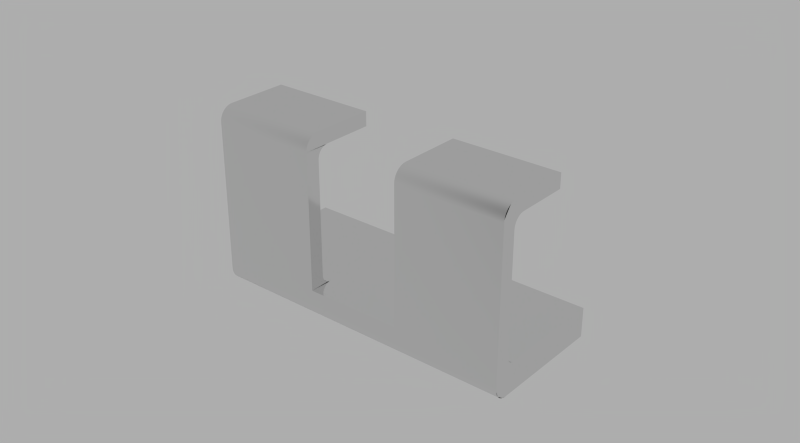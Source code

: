 # Source: Vero_Robe_Hook_77736.blend  (saved by Blender 2.76.0; exported with 4.5.12 LTS)
import bpy
from mathutils import Matrix  # noqa: F401  (used for matrix-valued properties, if any)

bpy.ops.wm.read_factory_settings(use_empty=True)
scene = bpy.context.scene
scene.name = 'Scene'

# ---- collections
col_collection_1 = bpy.data.collections.new('Collection 1'); scene.collection.children.link(col_collection_1)

# ---- materials (node trees are filled in below, after node groups)
mat_polished_chrome = bpy.data.materials.new('Polished Chrome')
mat_polished_chrome.alpha_threshold = 0.0
mat_polished_chrome.diffuse_color = (0.4575, 0.4575, 0.4575, 1.0)
mat_polished_chrome.roughness = 0.5
mat_polished_chrome.specular_intensity = 0.8
mat_polished_chrome.line_color = (0.0, 0.0, 0.0, 1.0)

# ---- material node trees
mat_polished_chrome.use_nodes = True; mat_polished_chrome.node_tree.nodes.clear()
_N = mat_polished_chrome.node_tree.nodes; _L = mat_polished_chrome.node_tree.links
n0 = _N.new('NodeFrame'); n0.name = 'Blender Internal'; n0.location = (-19, 987)
n0.label = 'Blender Internal'
n0.width = 433
n1 = _N.new('NodeFrame'); n1.name = 'Cycles'; n1.location = (-24, 485)
n1.label = 'Cycles'
n1.width = 762
n2 = _N.new('NodeUndefined'); n2.name = 'Output'; n2.location = (263, -88)
n3 = _N.new('NodeUndefined'); n3.name = 'Material'; n3.location = (30, -30)
n3.inputs[0].default_value = (0.4575, 0.4575, 0.4575, 1.0)
n3.inputs[1].default_value = (1.0, 1.0, 1.0, 1.0)
n3.inputs[2].default_value = 0.8
n3.inputs[3].default_value = (0.0, 0.0, 0.0)
n4 = _N.new('ShaderNodeOutputMaterial'); n4.name = 'Material Output'; n4.location = (612, -164)
n4.width = 120
n5 = _N.new('ShaderNodeMixShader'); n5.name = 'Mix Shader'; n5.location = (313, -196)
n5.width = 150
n6 = _N.new('ShaderNodeBsdfAnisotropic'); n6.name = 'Glossy BSDF'; n6.location = (30, -298)
n6.distribution = 'GGX'
n6.inputs[1].default_value = 0.1
n7 = _N.new('ShaderNodeBsdfDiffuse'); n7.name = 'Diffuse BSDF'; n7.location = (31, -162)
n7.inputs[0].default_value = (0.06169, 0.06169, 0.06169, 1.0)
n8 = _N.new('ShaderNodeLayerWeight'); n8.name = 'Layer Weight'; n8.location = (33, -30)
n8.width = 150
n8.inputs[0].default_value = 0.95
n2.parent = n0
n3.parent = n0
n4.parent = n1
n5.parent = n1
n6.parent = n1
n7.parent = n1
n8.parent = n1
_L.new(n7.outputs[0], n5.inputs[1])
_L.new(n5.outputs[0], n4.inputs[0])
_L.new(n6.outputs[0], n5.inputs[2])
_L.new(n8.outputs[1], n5.inputs[0])
_L.new(n3.outputs[0], n2.inputs[0])
_L.new(n3.outputs[1], n2.inputs[1])
n4.is_active_output = True

# ---- world
world_world = bpy.data.worlds.new('World'); scene.world = world_world
world_world.use_nodes = True; world_world.node_tree.nodes.clear()
_N = world_world.node_tree.nodes; _L = world_world.node_tree.links
n0 = _N.new('ShaderNodeOutputWorld'); n0.name = 'World Output'; n0.location = (300, 300)
n1 = _N.new('ShaderNodeBackground'); n1.name = 'Background'; n1.location = (10, 300)
n1.inputs[0].default_value = (0.42, 0.42, 0.42, 1.0)
_L.new(n1.outputs[0], n0.inputs[0])
n0.is_active_output = True
world_world.color = (0.05088, 0.05088, 0.05088)
world_world.use_sun_shadow = False
world_world.sun_shadow_jitter_overblur = 0.0
world_world.cycles.sampling_method = 'NONE'
world_world.cycles.sample_map_resolution = 256

# ---- meshes
me_mesh = bpy.data.meshes.new('mesh')
me_mesh.from_pydata([(0.01588, 0.003658, 0.05405), (0.01588, -0.01293, 0.05405), (0.01588, -0.01352, 0.054), (0.01588, -0.01411, 0.05386), (0.01588, -0.01466, 0.05364), (0.01588, -0.01517, 0.05332), (0.01588, -0.01562, 0.05294), (0.01588, -0.01601, 0.05248), (0.01588, -0.01632, 0.05197), (0.01588, -0.01655, 0.05142), (0.01588, -0.01669, 0.05084), (0.01588, -0.01674, 0.05024), (0.01588, -0.01674, 0.01272), (0.01588, -0.0167, 0.01224), (0.01588, -0.01659, 0.01177), (0.01588, -0.0164, 0.01133), (0.01588, -0.01615, 0.01092), (0.01588, -0.01584, 0.01055), (0.01588, -0.01548, 0.01024), (0.01588, -0.01507, 0.009986), (0.01588, -0.01462, 0.009802), (0.01588, -0.02144, 0.009652), (0.01588, -0.02144, 0.05405), (0.01588, -0.02121, 0.0555), (0.01588, -0.02054, 0.05681), (0.01588, -0.01887, 0.05824), (0.01588, -0.01747, 0.05869), (0.01588, -0.01674, 0.05875), (0.01588, 0.003658, 0.05875), (-0.01588, 0.003658, 0.05875), (-0.01588, -0.01674, 0.05875), (-0.01588, -0.01747, 0.05869), (-0.01588, -0.01819, 0.05852), (-0.01588, -0.01887, 0.05824), (-0.01588, -0.0195, 0.05785), (-0.01588, -0.02006, 0.05737), (-0.01588, -0.02054, 0.05681), (-0.01588, -0.02093, 0.05618), (-0.01588, -0.02121, 0.0555), (-0.01588, -0.02138, 0.05479), (-0.01588, -0.02144, 0.05405), (-0.01588, -0.01352, 0.054), (-0.01588, -0.01293, 0.05405), (-0.01588, 0.003658, 0.05405), (-0.01588, -0.01462, 0.009802), (-0.01588, -0.01507, 0.009986), (-0.01588, -0.01548, 0.01024), (-0.01588, -0.01584, 0.01055), (-0.01588, -0.01615, 0.01092), (-0.01588, -0.0164, 0.01133), (-0.01588, -0.01659, 0.01177), (-0.01588, -0.0167, 0.01224), (-0.01588, -0.01674, 0.01272), (-0.01588, -0.01674, 0.05024), (-0.01588, -0.01669, 0.05084), (-0.01588, -0.01655, 0.05142), (-0.01588, -0.01632, 0.05197), (-0.01588, -0.01601, 0.05248), (-0.01588, -0.01562, 0.05294), (-0.01588, -0.01517, 0.05332), (-0.01588, -0.01466, 0.05364), (-0.01588, -0.01411, 0.05386), (-0.01588, -0.02144, 0.009652), (-0.0508, 0.003658, 0.05405), (-0.0508, 0.003658, 0.05875), (0.0508, 0.003658, 0.05875), (0.0508, 0.003658, 0.05405), (-0.0508, -0.01293, 0.05405), (0.0508, -0.01293, 0.05405), (-0.0508, -0.01674, 0.05024), (-0.0508, -0.01669, 0.05084), (-0.0508, -0.01655, 0.05142), (-0.0508, -0.01632, 0.05197), (-0.0508, -0.01601, 0.05248), (-0.0508, -0.01562, 0.05294), (-0.0508, -0.01517, 0.05332), (-0.0508, -0.01466, 0.05364), (-0.0508, -0.01411, 0.05386), (-0.0508, -0.01352, 0.054), (0.0508, -0.01352, 0.054), (0.0508, -0.01411, 0.05386), (0.0508, -0.01466, 0.05364), (0.0508, -0.01517, 0.05332), (0.0508, -0.01562, 0.05294), (0.0508, -0.01601, 0.05248), (0.0508, -0.01632, 0.05197), (0.0508, -0.01655, 0.05142), (0.0508, -0.01669, 0.05084), (0.0508, -0.01674, 0.05024), (-0.0508, -0.01674, 0.01272), (0.0508, -0.01674, 0.01272), (-0.0508, -0.01367, 0.009652), (-0.0508, -0.01415, 0.00969), (-0.01588, -0.01415, 0.009689), (-0.01588, -0.01367, 0.009652), (-0.0508, -0.01462, 0.009802), (-0.0508, -0.01507, 0.009986), (-0.0508, -0.01548, 0.01024), (-0.0508, -0.01584, 0.01055), (-0.0508, -0.01615, 0.01092), (-0.0508, -0.0164, 0.01133), (-0.0508, -0.01659, 0.01177), (-0.0508, -0.0167, 0.01224), (0.0508, -0.0167, 0.01224), (0.0508, -0.01659, 0.01177), (0.0508, -0.0164, 0.01133), (0.0508, -0.01615, 0.01092), (0.0508, -0.01584, 0.01055), (0.0508, -0.01548, 0.01024), (0.0508, -0.01507, 0.009986), (0.0508, -0.01462, 0.009802), (0.0508, -0.01415, 0.00969), (0.01588, -0.01415, 0.009689), (0.01588, -0.01367, 0.009652), (0.0508, -0.01367, 0.009652), (0.0508, 0.02144, 0.009652), (-0.0508, 0.02144, 0.009652), (0.0508, 0.02144, -1.315e-14), (-0.0508, 0.02144, -1.21e-14), (0.0508, -0.01674, -1.308e-14), (-0.0508, -0.01674, -1.203e-14), (0.0508, -0.01819, 0.00023), (-0.0508, -0.01819, 0.00023), (-0.0508, -0.01747, 5.786e-05), (0.0508, -0.01747, 5.786e-05), (0.0508, -0.01887, 0.0005122), (-0.0508, -0.01887, 0.0005122), (0.0508, -0.02006, 0.001376), (-0.0508, -0.02006, 0.001376), (-0.0508, -0.0195, 0.0008974), (0.0508, -0.0195, 0.0008974), (0.0508, -0.02093, 0.002566), (-0.0508, -0.02093, 0.002566), (-0.0508, -0.02054, 0.001937), (0.0508, -0.02054, 0.001937), (0.0508, -0.02121, 0.003247), (-0.0508, -0.02121, 0.003247), (0.0508, -0.02144, 0.004699), (-0.0508, -0.02144, 0.004699), (-0.0508, -0.02138, 0.003964), (0.0508, -0.02138, 0.003964), (-0.0508, -0.02144, 0.05405), (0.0508, -0.02144, 0.05405), (-0.0508, -0.01819, 0.05852), (-0.0508, -0.01747, 0.05869), (-0.0508, -0.01674, 0.05875), (-0.0508, -0.01887, 0.05824), (-0.0508, -0.02006, 0.05737), (-0.0508, -0.0195, 0.05785), (-0.0508, -0.02093, 0.05618), (-0.0508, -0.02054, 0.05681), (-0.0508, -0.02121, 0.0555), (-0.0508, -0.02138, 0.05479), (0.0508, -0.02121, 0.0555), (0.01588, -0.02138, 0.05479), (0.0508, -0.02138, 0.05479), (0.0508, -0.02093, 0.05618), (0.01588, -0.02093, 0.05618), (0.0508, -0.02006, 0.05737), (0.01588, -0.02006, 0.05737), (0.0508, -0.02054, 0.05681), (0.0508, -0.01887, 0.05824), (0.01588, -0.0195, 0.05785), (0.0508, -0.0195, 0.05785), (0.0508, -0.01819, 0.05852), (0.01588, -0.01819, 0.05852), (0.0508, -0.01674, 0.05875), (0.0508, -0.01747, 0.05869)], [], [(11, 27, 28, 0, 1, 2, 3, 4, 5, 6, 7, 8, 9, 10), (23, 24, 25, 26, 27, 12, 13, 14, 15, 16, 17, 18, 19, 20, 21, 22), (41, 42, 43, 29, 30, 31, 32, 33, 34, 35, 36, 37, 38, 39, 40), (62, 44, 45, 46, 47, 48, 49, 50, 51, 52, 53, 54, 55, 56, 57, 58, 59, 60, 61, 40), (63, 64, 29, 43), (0, 28, 65, 66), (43, 42, 67, 63), (66, 68, 1, 0), (69, 70, 54, 53), (71, 55, 54, 70), (71, 72, 56, 55), (72, 73, 57, 56), (73, 74, 58, 57), (75, 59, 58, 74), (60, 59, 75, 76), (77, 61, 60, 76), (41, 61, 77, 78), (67, 42, 41, 78), (68, 79, 2, 1), (79, 80, 3, 2), (80, 81, 4, 3), (81, 82, 5, 4), (82, 83, 6, 5), (6, 83, 84, 7), (7, 84, 85, 8), (8, 85, 86, 9), (10, 9, 86, 87), (11, 10, 87, 88), (89, 69, 53, 52), (12, 11, 88, 90), (93, 94, 91, 92), (44, 93, 92, 95), (45, 44, 95, 96), (97, 46, 45, 96), (98, 47, 46, 97), (98, 99, 48, 47), (100, 49, 48, 99), (101, 50, 49, 100), (102, 51, 50, 101), (102, 89, 52, 51), (12, 90, 103, 13), (14, 13, 103, 104), (15, 14, 104, 105), (16, 15, 105, 106), (17, 16, 106, 107), (107, 108, 18, 17), (108, 109, 19, 18), (109, 110, 20, 19), (110, 111, 112, 20), (111, 114, 113, 112), (21, 113, 114, 115, 116, 91, 94, 62), (118, 116, 115, 117), (117, 119, 120, 118), (124, 121, 122, 123), (120, 119, 124, 123), (121, 125, 126, 122), (129, 130, 127, 128), (125, 130, 129, 126), (131, 132, 133, 134), (134, 133, 128, 127), (135, 136, 132, 131), (137, 138, 139, 140), (140, 139, 136, 135), (137, 142, 22, 21, 62, 40, 141, 138), (32, 31, 144, 143), (31, 30, 145, 144), (33, 32, 143, 146), (35, 34, 148, 147), (34, 33, 146, 148), (36, 150, 149, 37), (35, 147, 150, 36), (37, 149, 151, 38), (39, 152, 141, 40), (39, 38, 151, 152), (153, 23, 154, 155), (155, 154, 22, 142), (153, 156, 157, 23), (160, 158, 159, 24), (156, 160, 24, 157), (163, 161, 25, 162), (158, 163, 162, 159), (161, 164, 165, 25), (167, 166, 27, 26), (164, 167, 26, 165), (145, 30, 29, 64), (166, 65, 28, 27), (69, 145, 70), (152, 151, 149, 150, 147, 148, 146, 143, 144, 145, 120, 123, 122, 126, 129, 138, 141), (120, 89, 102, 101, 100, 99, 98, 97, 96, 95, 92, 91, 116, 118), (145, 64, 63, 67, 78, 77, 76, 75, 74, 73, 72, 71), (137, 140, 134, 121, 119, 166, 167, 164, 161, 155, 142), (90, 119, 117, 115, 114, 111, 110, 109, 108, 107, 106, 105, 104, 103), (166, 88, 87, 86, 85, 84, 83, 82, 81, 80, 79, 68, 66, 65)])
me_mesh.polygons.foreach_set('use_smooth', [True] * 93)
_k = set([(0, 1), (0, 28), (0, 66), (1, 2), (2, 3), (3, 4), (4, 5), (5, 6), (6, 7), (7, 8), (8, 9), (9, 10), (10, 11), (11, 12), (12, 13), (13, 14), (14, 15), (15, 16), (16, 17), (17, 18), (18, 19), (19, 20), (20, 112), (21, 22), (21, 62), (21, 113), (22, 154), (23, 154), (23, 157), (24, 157), (24, 159), (25, 162), (25, 165), (26, 27), (26, 165), (27, 28), (28, 65), (29, 30), (29, 43), (29, 64), (30, 31), (31, 32), (32, 33), (33, 34), (34, 35), (35, 36), (36, 37), (37, 38), (38, 39), (39, 40), (41, 42), (41, 61), (42, 43), (43, 63), (44, 45), (44, 93), (45, 46), (46, 47), (47, 48), (48, 49), (49, 50), (50, 51), (51, 52), (52, 53), (53, 54), (54, 55), (55, 56), (56, 57), (57, 58), (58, 59), (59, 60), (60, 61), (62, 94), (63, 64), (63, 67), (64, 145), (65, 66), (65, 166), (66, 68), (67, 78), (68, 79), (69, 70), (69, 89), (70, 71), (71, 72), (72, 73), (73, 74), (74, 75), (75, 76), (76, 77), (77, 78), (79, 80), (80, 81), (81, 82), (82, 83), (83, 84), (84, 85), (85, 86), (86, 87), (87, 88), (88, 90), (89, 102), (90, 103), (91, 92), (91, 116), (92, 95), (93, 94), (95, 96), (96, 97), (97, 98), (98, 99), (99, 100), (100, 101), (101, 102), (103, 104), (104, 105), (105, 106), (106, 107), (107, 108), (108, 109), (109, 110), (110, 111), (111, 114), (112, 113), (114, 115), (115, 116), (115, 117), (116, 118), (117, 118), (117, 119), (118, 120), (119, 124), (120, 123), (121, 124), (121, 125), (122, 123), (122, 126), (125, 130), (126, 129), (127, 130), (127, 134), (128, 129), (128, 133), (131, 134), (131, 135), (132, 133), (132, 136), (135, 140), (136, 139), (137, 140), (137, 142), (138, 139), (138, 141), (141, 152), (142, 155), (143, 144), (143, 146), (144, 145), (146, 148), (147, 148), (147, 150), (149, 150), (149, 151), (151, 152), (153, 155), (153, 156), (156, 160), (158, 160), (158, 163), (159, 162), (161, 163), (161, 164), (164, 167), (166, 167)])
me_mesh.attributes.new('sharp_edge', 'BOOLEAN', 'EDGE').data.foreach_set('value', [ (min(e.vertices), max(e.vertices)) in _k for e in me_mesh.edges])
_uv = me_mesh.uv_layers.new(name='UVMap')
_uv.uv.foreach_set('vector', [0.072, 0.7963, 0.1208, 0.7963, 0.1208, 0.9153, 0.09385, 0.9153, 0.09385, 0.8185, 0.09358, 0.815, 0.09278, 0.8117, 0.09147, 0.8084, 0.08967, 0.8055, 0.08745, 0.8028, 0.08484, 0.8005, 0.08192, 0.7987, 0.07875, 0.7974, 0.07542, 0.7966, 0.5284, 0.611, 0.5324, 0.6034, 0.5422, 0.5953, 0.5502, 0.5928, 0.5545, 0.5926, 0.5487, 0.861, 0.5488, 0.8638, 0.5494, 0.8666, 0.5504, 0.8692, 0.5518, 0.8716, 0.5535, 0.8738, 0.5556, 0.8756, 0.5579, 0.8772, 0.5604, 0.8783, 0.5213, 0.8783, 0.5269, 0.6194, 0.8853, 0.4915, 0.885, 0.495, 0.885, 0.5917, 0.8581, 0.5917, 0.8581, 0.4727, 0.8584, 0.4685, 0.8594, 0.4643, 0.861, 0.4603, 0.8632, 0.4566, 0.866, 0.4534, 0.8692, 0.4506, 0.8728, 0.4483, 0.8767, 0.4467, 0.8808, 0.4457, 0.885, 0.4453, 0.9731, 0.4816, 0.934, 0.4808, 0.9365, 0.4797, 0.9389, 0.4782, 0.941, 0.4764, 0.9428, 0.4743, 0.9442, 0.4719, 0.9452, 0.4693, 0.9459, 0.4666, 0.9461, 0.4638, 0.9461, 0.2449, 0.9458, 0.2414, 0.945, 0.238, 0.9437, 0.2348, 0.9419, 0.2318, 0.9397, 0.2292, 0.9371, 0.2269, 0.9342, 0.2251, 0.931, 0.2238, 0.9731, 0.2227, 0.9579, 0.2227, 0.931, 0.2227, 0.931, 0.01896, 0.9579, 0.01896, 0.9496, 1.0, 0.9227, 1.0, 0.9227, 0.7963, 0.9496, 0.7963, 0.1208, 0.7963, 0.02603, 0.7963, 0.02603, 0.5926, 0.1208, 0.5926, 0.8389, 0.5926, 0.9336, 0.5926, 0.9336, 0.7963, 0.8389, 0.7963, 0.1208, 0.6079, 0.1208, 0.6045, 0.3211, 0.6045, 0.3211, 0.6079, 0.1208, 0.6011, 0.3211, 0.6011, 0.3211, 0.6045, 0.1208, 0.6045, 0.1208, 0.6011, 0.1208, 0.598, 0.3211, 0.598, 0.3211, 0.6011, 0.1208, 0.598, 0.1208, 0.5951, 0.3211, 0.5951, 0.3211, 0.598, 0.1208, 0.5951, 0.1208, 0.5926, 0.3211, 0.5926, 0.3211, 0.5951, 0.01288, 0.5926, 0.01288, 0.7963, 0.01009, 0.7963, 0.01009, 0.5926, 0.01594, 0.7963, 0.01288, 0.7963, 0.01288, 0.5926, 0.01594, 0.5926, 0.01921, 0.5926, 0.01921, 0.7963, 0.01594, 0.7963, 0.01594, 0.5926, 0.0226, 0.7963, 0.01921, 0.7963, 0.01921, 0.5926, 0.0226, 0.5926, 0.02603, 0.5926, 0.02603, 0.7963, 0.0226, 0.7963, 0.0226, 0.5926, 0.9336, 0.5926, 0.9371, 0.5926, 0.9371, 0.7963, 0.9336, 0.7963, 0.9371, 0.5926, 0.9405, 0.5926, 0.9405, 0.7963, 0.9371, 0.7963, 0.9405, 0.5926, 0.9437, 0.5926, 0.9437, 0.7963, 0.9405, 0.7963, 0.9437, 0.5926, 0.9468, 0.5926, 0.9468, 0.7963, 0.9437, 0.7963, 0.9468, 0.5926, 0.9496, 0.5926, 0.9496, 0.7963, 0.9468, 0.7963, 0.3211, 0.5926, 0.5213, 0.5926, 0.5213, 0.5951, 0.3211, 0.5951, 0.3211, 0.5951, 0.5213, 0.5951, 0.5213, 0.598, 0.3211, 0.598, 0.3211, 0.598, 0.5213, 0.598, 0.5213, 0.6011, 0.3211, 0.6011, 0.3211, 0.6045, 0.3211, 0.6011, 0.5213, 0.6011, 0.5213, 0.6045, 0.3211, 0.6079, 0.3211, 0.6045, 0.5213, 0.6045, 0.5213, 0.6079, 0.1208, 0.8264, 0.1208, 0.6079, 0.3211, 0.6079, 0.3211, 0.8264, 0.3211, 0.8264, 0.3211, 0.6079, 0.5213, 0.6079, 0.5213, 0.8264, 0.5247, 0.2037, 0.522, 0.2037, 0.522, 0.0, 0.5247, 0.0, 0.5273, 0.2037, 0.5247, 0.2037, 0.5247, 0.0, 0.5273, 0.0, 0.5298, 0.2037, 0.5273, 0.2037, 0.5273, 0.0, 0.5298, 0.0, 0.5321, 0.0, 0.5321, 0.2037, 0.5298, 0.2037, 0.5298, 0.0, 0.5341, 0.0, 0.5341, 0.2037, 0.5321, 0.2037, 0.5321, 0.0, 0.1208, 0.8393, 0.1208, 0.8371, 0.3211, 0.8371, 0.3211, 0.8393, 0.1208, 0.8346, 0.3211, 0.8346, 0.3211, 0.8371, 0.1208, 0.8371, 0.1208, 0.832, 0.3211, 0.832, 0.3211, 0.8346, 0.1208, 0.8346, 0.1208, 0.8292, 0.3211, 0.8292, 0.3211, 0.832, 0.1208, 0.832, 0.1208, 0.8292, 0.1208, 0.8264, 0.3211, 0.8264, 0.3211, 0.8292, 0.3211, 0.8264, 0.5213, 0.8264, 0.5213, 0.8292, 0.3211, 0.8292, 0.3211, 0.832, 0.3211, 0.8292, 0.5213, 0.8292, 0.5213, 0.832, 0.3211, 0.8346, 0.3211, 0.832, 0.5213, 0.832, 0.5213, 0.8346, 0.3211, 0.8371, 0.3211, 0.8346, 0.5213, 0.8346, 0.5213, 0.8371, 0.3211, 0.8393, 0.3211, 0.8371, 0.5213, 0.8371, 0.5213, 0.8393, 0.5341, 0.5926, 0.5321, 0.5926, 0.5321, 0.3889, 0.5341, 0.3889, 0.5321, 0.5926, 0.5298, 0.5926, 0.5298, 0.3889, 0.5321, 0.3889, 0.5298, 0.5926, 0.5273, 0.5926, 0.5273, 0.3889, 0.5298, 0.3889, 0.5273, 0.5926, 0.5247, 0.5926, 0.5247, 0.3889, 0.5273, 0.3889, 0.5247, 0.5926, 0.522, 0.5926, 0.522, 0.3889, 0.5247, 0.3889, 0.5664, 0.3889, 0.522, 0.3889, 0.522, 0.5926, 0.3211, 0.5926, 0.3211, 0.0, 0.522, 0.0, 0.522, 0.2037, 0.5664, 0.2037, 0.8581, 0.5926, 0.8028, 0.5926, 0.8028, 0.0, 0.8581, 0.0, 0.8028, 0.5926, 0.5847, 0.5926, 0.5847, 2.173e-08, 0.8028, 0.0, 0.5806, 0.5926, 0.5765, 0.5926, 0.5765, 2.173e-08, 0.5806, 2.173e-08, 0.5847, 2.173e-08, 0.5847, 0.5926, 0.5806, 0.5926, 0.5806, 2.173e-08, 0.5765, 0.5926, 0.5728, 0.5926, 0.5728, 2.173e-08, 0.5765, 2.173e-08, 0.5694, 2.173e-08, 0.5694, 0.5926, 0.5664, 0.5926, 0.5664, 2.173e-08, 0.5728, 0.5926, 0.5694, 0.5926, 0.5694, 2.173e-08, 0.5728, 2.173e-08, 0.006738, 4.346e-08, 0.006738, 0.5926, 0.00317, 0.5926, 0.00317, 4.346e-08, 0.00317, 4.346e-08, 0.00317, 0.5926, 9.479e-08, 0.5926, 0.0, 4.346e-08, 0.01062, 4.346e-08, 0.01062, 0.5926, 0.006738, 0.5926, 0.006738, 4.346e-08, 0.01892, 4.346e-08, 0.01892, 0.5926, 0.01471, 0.5926, 0.01471, 4.346e-08, 0.01471, 4.346e-08, 0.01471, 0.5926, 0.01062, 0.5926, 0.01062, 4.346e-08, 0.01892, 4.346e-08, 0.3019, 0.0, 0.3019, 0.2037, 0.04732, 0.2037, 0.04732, 0.3889, 0.3019, 0.3889, 0.3019, 0.5926, 0.01892, 0.5926, 0.5775, 0.5926, 0.5817, 0.5926, 0.5817, 0.7963, 0.5775, 0.7963, 0.5817, 0.5926, 0.5859, 0.5926, 0.5859, 0.7963, 0.5817, 0.7963, 0.5735, 0.5926, 0.5775, 0.5926, 0.5775, 0.7963, 0.5735, 0.7963, 0.5664, 0.5926, 0.5698, 0.5926, 0.5698, 0.7963, 0.5664, 0.7963, 0.5698, 0.5926, 0.5735, 0.5926, 0.5735, 0.7963, 0.5698, 0.7963, 0.3178, 0.3889, 0.3178, 0.5926, 0.3142, 0.5926, 0.3142, 0.3889, 0.3211, 0.3889, 0.3211, 0.5926, 0.3178, 0.5926, 0.3178, 0.3889, 0.3142, 0.3889, 0.3142, 0.5926, 0.3102, 0.5926, 0.3102, 0.3889, 0.3061, 0.3889, 0.3061, 0.5926, 0.3019, 0.5926, 0.3019, 0.3889, 0.3061, 0.3889, 0.3102, 0.3889, 0.3102, 0.5926, 0.3061, 0.5926, 0.3102, 0.0, 0.3102, 0.2037, 0.3061, 0.2037, 0.3061, 0.0, 0.3061, 0.0, 0.3061, 0.2037, 0.3019, 0.2037, 0.3019, 0.0, 0.3102, 0.0, 0.3142, 0.0, 0.3142, 0.2037, 0.3102, 0.2037, 0.3178, 0.0, 0.3211, 0.0, 0.3211, 0.2037, 0.3178, 0.2037, 0.3142, 0.0, 0.3178, 0.0, 0.3178, 0.2037, 0.3142, 0.2037, 0.706, 0.5926, 0.7098, 0.5926, 0.7098, 0.7963, 0.706, 0.7963, 0.7026, 0.5926, 0.706, 0.5926, 0.706, 0.7963, 0.7026, 0.7963, 0.7098, 0.5926, 0.7138, 0.5926, 0.7138, 0.7963, 0.7098, 0.7963, 0.7179, 0.5926, 0.7222, 0.5926, 0.7222, 0.7963, 0.7179, 0.7963, 0.7138, 0.5926, 0.7179, 0.5926, 0.7179, 0.7963, 0.7138, 0.7963, 0.5859, 0.7963, 0.5859, 0.5926, 0.7026, 0.5926, 0.7026, 0.7963, 0.7222, 0.5926, 0.8389, 0.5926, 0.8389, 0.7963, 0.7222, 0.7963, 0.0002689, 0.5926, 0.0002689, 0.6422, 0.0, 0.5961, 0.9762, 0.9121, 0.9752, 0.9163, 0.9736, 0.9203, 0.9714, 0.924, 0.9686, 0.9272, 0.9654, 0.93, 0.9618, 0.9323, 0.9579, 0.9339, 0.9538, 0.9349, 0.9496, 0.9353, 0.9496, 0.5926, 0.9538, 0.5929, 0.9579, 0.5939, 0.9618, 0.5956, 0.9654, 0.5978, 0.9765, 0.62, 0.9765, 0.9079, 0.931, 0.2227, 0.8581, 0.2227, 0.8608, 0.2224, 0.8635, 0.2218, 0.8661, 0.2207, 0.8684, 0.2193, 0.8705, 0.2174, 0.8723, 0.2153, 0.8738, 0.2129, 0.8748, 0.2103, 0.8755, 0.2076, 0.8757, 0.2048, 0.8757, 0.0, 0.931, 0.0, 0.7026, 0.9152, 0.7056, 0.7963, 0.7326, 0.797, 0.7301, 0.8937, 0.7303, 0.8972, 0.731, 0.9006, 0.7323, 0.9038, 0.734, 0.9069, 0.7361, 0.9096, 0.7387, 0.9119, 0.7416, 0.9138, 0.7447, 0.9152, 0.9731, 0.2501, 0.9734, 0.2458, 0.9782, 0.234, 0.9917, 0.224, 1.0, 0.2227, 1.0, 0.5653, 0.9958, 0.565, 0.9917, 0.564, 0.9878, 0.5623, 0.9734, 0.5422, 0.9731, 0.5379, 0.931, 0.4453, 0.8581, 0.4453, 0.8581, 0.2227, 0.9134, 0.2227, 0.9134, 0.4275, 0.9137, 0.4303, 0.9143, 0.433, 0.9154, 0.4356, 0.9168, 0.438, 0.9186, 0.4401, 0.9207, 0.4419, 0.923, 0.4434, 0.9256, 0.4445, 0.9283, 0.4451, 0.01009, 0.7963, 0.05888, 0.7963, 0.05547, 0.7966, 0.05213, 0.7974, 0.04897, 0.7987, 0.04604, 0.8005, 0.04344, 0.8028, 0.04121, 0.8055, 0.03942, 0.8084, 0.03811, 0.8117, 0.03731, 0.815, 0.03704, 0.8185, 0.03704, 0.9153, 0.01009, 0.9153])
me_mesh.materials.append(mat_polished_chrome)
me_mesh.use_remesh_preserve_volume = False
me_mesh.use_remesh_preserve_attributes = False
me_mesh.use_mirror_vertex_groups = False
me_mesh.update()
me_mesh.normals_split_custom_set([tuple(v) for v in zip(*[iter([-1.0, 1.837e-08, 0.0, -1.0, 1.837e-08, 0.0, -1.0, 1.837e-08, 0.0, -1.0, 1.837e-08, 0.0, -1.0, 1.837e-08, 0.0, -1.0, 1.837e-08, 0.0, -1.0, 1.837e-08, 0.0, -1.0, 1.837e-08, 0.0, -1.0, 1.837e-08, 0.0, -1.0, 1.837e-08, 0.0, -1.0, 1.837e-08, 0.0, -1.0, 1.837e-08, 0.0, -1.0, 1.837e-08, 0.0, -1.0, 1.837e-08, 0.0, -1.0, -2.563e-07, 0.0, -1.0, -2.563e-07, 0.0, -1.0, -2.563e-07, 0.0, -1.0, -2.563e-07, 0.0, -1.0, -2.563e-07, 0.0, -1.0, -2.563e-07, 0.0, -1.0, -2.563e-07, 0.0, -1.0, -2.563e-07, 0.0, -1.0, -2.563e-07, 0.0, -1.0, -2.563e-07, 0.0, -1.0, -2.563e-07, 0.0, -1.0, -2.563e-07, 0.0, -1.0, -2.563e-07, 0.0, -1.0, -2.563e-07, 0.0, -1.0, -2.563e-07, 0.0, -1.0, -2.563e-07, 0.0, 1.0, 4.013e-08, 0.0, 1.0, 4.013e-08, 0.0, 1.0, 4.013e-08, 0.0, 1.0, 4.013e-08, 0.0, 1.0, 4.013e-08, 0.0, 1.0, 4.013e-08, 0.0, 1.0, 4.013e-08, 0.0, 1.0, 4.013e-08, 0.0, 1.0, 4.013e-08, 0.0, 1.0, 4.013e-08, 0.0, 1.0, 4.013e-08, 0.0, 1.0, 4.013e-08, 0.0, 1.0, 4.013e-08, 0.0, 1.0, 4.013e-08, 0.0, 1.0, 4.013e-08, 0.0, 0.7021, -0.7121, 0.0, 1.0, -3.007e-07, 0.0, 1.0, -3.007e-07, 0.0, 1.0, -3.007e-07, 0.0, 1.0, -3.007e-07, 0.0, 1.0, -3.007e-07, 0.0, 1.0, -3.007e-07, 0.0, 1.0, -3.007e-07, 0.0, 1.0, -3.007e-07, 0.0, 1.0, -3.007e-07, 0.0, 1.0, -3.007e-07, 0.0, 1.0, -3.007e-07, 0.0, 1.0, -3.007e-07, 0.0, 1.0, -3.007e-07, 0.0, 1.0, -3.007e-07, 0.0, 1.0, -3.007e-07, 0.0, 1.0, -3.007e-07, 0.0, 1.0, -3.007e-07, 0.0, 1.0, -3.007e-07, 0.0, 0.4562, -0.8876, 0.06323, 0.0, 1.0, 0.0, 0.0, 1.0, 0.0, 0.0, 1.0, 0.0, 0.0, 1.0, 0.0, 0.0, 1.0, 0.0, 0.0, 1.0, 0.0, 0.0, 1.0, 0.0, 0.0, 1.0, 0.0, 0.0, 0.0, -1.0, 0.03842, 0.03906, -0.9985, -0.03841, 0.03906, -0.9985, 0.0, 0.0, -1.0, 0.0, 0.0, -1.0, -0.03841, 0.03905, -0.9985, 0.03841, 0.03907, -0.9985, 0.0, 0.0, -1.0, 0.03841, 0.9985, -0.03905, -0.07624, 0.9848, -0.156, 0.07623, 0.9848, -0.1561, -0.03841, 0.9985, -0.03906, -0.07556, 0.9483, -0.3083, 0.07558, 0.9483, -0.3083, 0.07623, 0.9848, -0.1561, -0.07624, 0.9848, -0.156, -0.07556, 0.9483, -0.3083, -0.07584, 0.8885, -0.4526, -0.07583, 0.8885, -0.4526, 0.07558, 0.9483, -0.3083, -0.07584, 0.8885, -0.4526, -0.07583, 0.8067, -0.586, -0.07583, 0.8067, -0.586, -0.07583, 0.8885, -0.4526, -0.07583, 0.8067, -0.586, -0.07592, 0.7051, -0.7051, -0.07592, 0.7051, -0.7051, -0.07583, 0.8067, -0.586, -0.07583, 0.586, -0.8067, -0.07583, 0.586, -0.8067, -0.07592, 0.7051, -0.7051, -0.07592, 0.7051, -0.7051, -0.07583, 0.4526, -0.8885, -0.07583, 0.586, -0.8067, -0.07583, 0.586, -0.8067, -0.07584, 0.4526, -0.8885, 0.07556, 0.3083, -0.9483, -0.07557, 0.3083, -0.9483, -0.07583, 0.4526, -0.8885, -0.07584, 0.4526, -0.8885, -0.07622, 0.156, -0.9848, -0.07557, 0.3083, -0.9483, 0.07556, 0.3083, -0.9483, 0.07625, 0.1561, -0.9848, -0.03841, 0.03906, -0.9985, 0.03842, 0.03906, -0.9985, -0.07622, 0.156, -0.9848, 0.07625, 0.1561, -0.9848, -0.03841, 0.03905, -0.9985, 0.07624, 0.156, -0.9848, -0.07623, 0.1561, -0.9848, 0.03841, 0.03907, -0.9985, 0.07624, 0.156, -0.9848, 0.07556, 0.3083, -0.9483, -0.07558, 0.3083, -0.9483, -0.07623, 0.1561, -0.9848, 0.07556, 0.3083, -0.9483, 0.07584, 0.4526, -0.8885, 0.07583, 0.4526, -0.8885, -0.07558, 0.3083, -0.9483, 0.07584, 0.4526, -0.8885, 0.07583, 0.586, -0.8067, 0.07583, 0.586, -0.8067, 0.07583, 0.4526, -0.8885, 0.07583, 0.586, -0.8067, 0.07592, 0.7051, -0.7051, 0.07592, 0.7051, -0.7051, 0.07583, 0.586, -0.8067, 0.07592, 0.7051, -0.7051, 0.07592, 0.7051, -0.7051, 0.07583, 0.8067, -0.586, 0.07583, 0.8067, -0.586, 0.07583, 0.8067, -0.586, 0.07583, 0.8067, -0.586, 0.07584, 0.8885, -0.4526, 0.07583, 0.8885, -0.4526, 0.07583, 0.8885, -0.4526, 0.07584, 0.8885, -0.4526, -0.07556, 0.9483, -0.3083, 0.07557, 0.9483, -0.3083, 0.07622, 0.9848, -0.156, 0.07557, 0.9483, -0.3083, -0.07556, 0.9483, -0.3083, -0.07625, 0.9848, -0.1561, -0.03842, 0.9985, -0.03905, 0.07622, 0.9848, -0.156, -0.07625, 0.9848, -0.1561, 0.03841, 0.9985, -0.03905, -0.03841, 0.9985, 0.03905, 0.03841, 0.9985, -0.03905, -0.03841, 0.9985, -0.03906, 0.03842, 0.9985, 0.03904, 0.03841, 0.9985, 0.03905, -0.03842, 0.9985, -0.03905, 0.03841, 0.9985, -0.03905, -0.03841, 0.9985, 0.03904, 0.07618, 0.156, 0.9848, -0.03387, 0.01955, 0.9992, 0.03846, 0.03908, 0.9985, -0.07615, 0.156, 0.9848, 0.07567, 0.3083, 0.9483, 0.07618, 0.156, 0.9848, -0.07615, 0.156, 0.9848, -0.07565, 0.3083, 0.9483, -0.07588, 0.4527, 0.8884, 0.07567, 0.3083, 0.9483, -0.07565, 0.3083, 0.9483, 0.07588, 0.4527, 0.8884, 0.07579, 0.5861, 0.8067, -0.07579, 0.5861, 0.8067, -0.07588, 0.4527, 0.8884, 0.07588, 0.4527, 0.8884, -0.07588, 0.7051, 0.7051, -0.07588, 0.7051, 0.7051, -0.07579, 0.5861, 0.8067, 0.07579, 0.5861, 0.8067, -0.07588, 0.7051, 0.7051, -0.07584, 0.8067, 0.5861, 0.07583, 0.8067, 0.5861, -0.07588, 0.7051, 0.7051, -0.07588, 0.8884, 0.4527, 0.07583, 0.8884, 0.4527, 0.07583, 0.8067, 0.5861, -0.07584, 0.8067, 0.5861, 0.0756, 0.9483, 0.3084, -0.07562, 0.9483, 0.3084, 0.07583, 0.8884, 0.4527, -0.07588, 0.8884, 0.4527, 0.07625, 0.9848, 0.156, -0.07622, 0.9848, 0.156, -0.07562, 0.9483, 0.3084, 0.0756, 0.9483, 0.3084, 0.07625, 0.9848, 0.156, -0.03841, 0.9985, 0.03905, 0.03842, 0.9985, 0.03904, -0.07622, 0.9848, 0.156, 0.03841, 0.9985, 0.03905, -0.03841, 0.9985, 0.03904, 0.07624, 0.9848, 0.156, -0.07623, 0.9848, 0.156, -0.07562, 0.9483, 0.3084, -0.07623, 0.9848, 0.156, 0.07624, 0.9848, 0.156, 0.0756, 0.9483, 0.3084, 0.07584, 0.8884, 0.4527, -0.07562, 0.9483, 0.3084, 0.0756, 0.9483, 0.3084, -0.07588, 0.8884, 0.4527, 0.07583, 0.8067, 0.5861, 0.07584, 0.8884, 0.4527, -0.07588, 0.8884, 0.4527, -0.07584, 0.8067, 0.5861, 0.07588, 0.7051, 0.7051, 0.07583, 0.8067, 0.5861, -0.07584, 0.8067, 0.5861, 0.07588, 0.7051, 0.7051, 0.07588, 0.7051, 0.7051, 0.07579, 0.5861, 0.8067, -0.07579, 0.5861, 0.8067, 0.07588, 0.7051, 0.7051, 0.07579, 0.5861, 0.8067, 0.07588, 0.4527, 0.8884, -0.07588, 0.4527, 0.8884, -0.07579, 0.5861, 0.8067, 0.07588, 0.4527, 0.8884, -0.07565, 0.3083, 0.9483, 0.07567, 0.3083, 0.9483, -0.07588, 0.4527, 0.8884, -0.07565, 0.3083, 0.9483, -0.07616, 0.156, 0.9848, 0.07618, 0.156, 0.9848, 0.07567, 0.3083, 0.9483, -0.07616, 0.156, 0.9848, 0.03845, 0.03908, 0.9985, 0.03387, 0.01954, 0.9992, 0.07618, 0.156, 0.9848, -1.908e-09, 0.0, 1.0, 0.03387, 0.01954, 0.9992, 0.03845, 0.03908, 0.9985, -1.908e-09, 0.0, 1.0, -1.908e-09, 0.0, 1.0, 0.03846, 0.03908, 0.9985, -0.03387, 0.01955, 0.9992, -1.908e-09, 0.0, 1.0, 0.0, 1.0, 0.0, 0.0, 1.0, 0.0, 0.0, 1.0, 0.0, 0.0, 1.0, 0.0, -1.032e-14, -1.773e-15, -1.0, 0.0399, -0.03924, -0.9984, -0.0399, -0.03923, -0.9984, -1.032e-14, -1.773e-15, -1.0, 0.08105, -0.1559, -0.9844, 0.0811, -0.308, -0.9479, -0.0811, -0.308, -0.9479, -0.08105, -0.1559, -0.9844, -0.0399, -0.03923, -0.9984, 0.0399, -0.03924, -0.9984, 0.08105, -0.1559, -0.9844, -0.08105, -0.1559, -0.9844, 0.0811, -0.308, -0.9479, 0.08105, -0.4525, -0.8881, -0.08105, -0.4525, -0.8881, -0.0811, -0.308, -0.9479, -0.0811, -0.5858, -0.8064, 0.0811, -0.5858, -0.8064, 0.08105, -0.7048, -0.7048, -0.08105, -0.7048, -0.7048, 0.08105, -0.4525, -0.8881, 0.0811, -0.5858, -0.8064, -0.0811, -0.5858, -0.8064, -0.08105, -0.4525, -0.8881, 0.081, -0.8881, -0.4525, -0.081, -0.8881, -0.4525, -0.0811, -0.8064, -0.5858, 0.0811, -0.8064, -0.5858, 0.0811, -0.8064, -0.5858, -0.0811, -0.8064, -0.5858, -0.08105, -0.7048, -0.7048, 0.08105, -0.7048, -0.7048, 0.0811, -0.9479, -0.308, -0.0811, -0.9479, -0.308, -0.081, -0.8881, -0.4525, 0.081, -0.8881, -0.4525, 0.03991, -0.9984, -0.03926, -0.03991, -0.9984, -0.03926, -0.081, -0.9844, -0.1559, 0.081, -0.9844, -0.1559, 0.081, -0.9844, -0.1559, -0.081, -0.9844, -0.1559, -0.0811, -0.9479, -0.308, 0.0811, -0.9479, -0.308, 0.03991, -0.9984, -0.03926, 0.03976, -0.9984, 0.03909, -0.03975, -0.9984, 0.03909, 0.0, -1.0, 0.0, 0.7021, -0.7121, 0.0, 0.4562, -0.8876, 0.06323, -0.03976, -0.9984, 0.03909, -0.03991, -0.9984, -0.03926, 0.08089, -0.3082, 0.9479, 0.08141, -0.156, 0.9844, -0.0814, -0.156, 0.9844, -0.08086, -0.3082, 0.9479, 0.08141, -0.156, 0.9844, 0.03975, -0.0391, 0.9984, -0.03976, -0.03908, 0.9984, -0.0814, -0.156, 0.9844, 0.081, -0.4524, 0.8881, 0.08089, -0.3082, 0.9479, -0.08086, -0.3082, 0.9479, -0.081, -0.4525, 0.8881, 0.08105, -0.7048, 0.7048, 0.08115, -0.5858, 0.8064, -0.08115, -0.5858, 0.8064, -0.08105, -0.7048, 0.7048, 0.08115, -0.5858, 0.8064, 0.081, -0.4524, 0.8881, -0.081, -0.4525, 0.8881, -0.08115, -0.5858, 0.8064, 0.0811, -0.8064, 0.5858, -0.08115, -0.8064, 0.5858, -0.081, -0.8881, 0.4525, 0.081, -0.8881, 0.4525, 0.08105, -0.7048, 0.7048, -0.08105, -0.7048, 0.7048, -0.08115, -0.8064, 0.5858, 0.0811, -0.8064, 0.5858, 0.081, -0.8881, 0.4525, -0.081, -0.8881, 0.4525, -0.08086, -0.9479, 0.3082, 0.08089, -0.9479, 0.3082, 0.08141, -0.9844, 0.156, -0.0814, -0.9844, 0.1559, -0.03976, -0.9984, 0.03909, 0.4562, -0.8876, 0.06323, 0.08141, -0.9844, 0.156, 0.08089, -0.9479, 0.3082, -0.08086, -0.9479, 0.3082, -0.0814, -0.9844, 0.1559, 0.08086, -0.9479, 0.3082, -0.08089, -0.9479, 0.3082, -0.08141, -0.9844, 0.156, 0.0814, -0.9844, 0.156, 0.0814, -0.9844, 0.156, -0.08141, -0.9844, 0.156, -0.03975, -0.9984, 0.03909, 0.03976, -0.9984, 0.03909, 0.08086, -0.9479, 0.3082, 0.081, -0.8881, 0.4524, -0.081, -0.8881, 0.4524, -0.08089, -0.9479, 0.3082, 0.08115, -0.8064, 0.5858, 0.08105, -0.7048, 0.7048, -0.08105, -0.7048, 0.7048, -0.0811, -0.8064, 0.5858, 0.081, -0.8881, 0.4524, 0.08115, -0.8064, 0.5858, -0.0811, -0.8064, 0.5858, -0.081, -0.8881, 0.4524, 0.08115, -0.5858, 0.8064, 0.081, -0.4524, 0.8881, -0.081, -0.4525, 0.8881, -0.08115, -0.5858, 0.8064, 0.08105, -0.7048, 0.7048, 0.08115, -0.5858, 0.8064, -0.08115, -0.5858, 0.8064, -0.08105, -0.7048, 0.7048, 0.081, -0.4524, 0.8881, 0.08086, -0.3082, 0.9479, -0.08089, -0.3082, 0.9479, -0.081, -0.4525, 0.8881, 0.0814, -0.156, 0.9844, 0.03976, -0.03909, 0.9984, -0.03975, -0.03908, 0.9984, -0.08141, -0.156, 0.9844, 0.08086, -0.3082, 0.9479, 0.0814, -0.156, 0.9844, -0.08141, -0.156, 0.9844, -0.08089, -0.3082, 0.9479, -0.03976, -0.03908, 0.9984, 0.03975, -0.0391, 0.9984, 0.0, 0.0, 1.0, 0.0, 0.0, 1.0, 0.03976, -0.03909, 0.9984, 0.0, 0.0, 1.0, 0.0, 0.0, 1.0, -0.03975, -0.03908, 0.9984, -1.0, 0.0001459, 0.0, -1.0, 0.0001459, 0.0, -1.0, 0.0001459, 0.0, -1.0, 0.0, 0.0, -1.0, 0.0, 0.0, -1.0, 0.0, 0.0, -1.0, 0.0, 0.0, -1.0, 0.0, 0.0, -1.0, 0.0, 0.0, -1.0, 0.0, 0.0, -1.0, 0.0, 0.0, -1.0, 0.0, 0.0, -1.0, 0.0, 0.0, -1.0, 0.0, 0.0, -1.0, 0.0, 0.0, -1.0, 0.0, 0.0, -1.0, 0.0, 0.0, -1.0, 0.0, 0.0, -1.0, 0.0, 0.0, -1.0, 0.0, 0.0, -1.0, 1.571e-07, 0.0, -1.0, 1.571e-07, 0.0, -1.0, 1.571e-07, 0.0, -1.0, 1.571e-07, 0.0, -1.0, 1.571e-07, 0.0, -1.0, 1.571e-07, 0.0, -1.0, 1.571e-07, 0.0, -1.0, 1.571e-07, 0.0, -1.0, 1.571e-07, 0.0, -1.0, 1.571e-07, 0.0, -1.0, 1.571e-07, 0.0, -1.0, 1.571e-07, 0.0, -1.0, 1.571e-07, 0.0, -1.0, 1.571e-07, 0.0, -1.0, -5.555e-08, 0.0, -1.0, -5.555e-08, 0.0, -1.0, -5.555e-08, 0.0, -1.0, -5.555e-08, 0.0, -1.0, -5.555e-08, 0.0, -1.0, -5.555e-08, 0.0, -1.0, -5.555e-08, 0.0, -1.0, -5.555e-08, 0.0, -1.0, -5.555e-08, 0.0, -1.0, -5.555e-08, 0.0, -1.0, -5.555e-08, 0.0, -1.0, -5.555e-08, 0.0, 1.0, 9.494e-07, 0.0, 1.0, 9.494e-07, 0.0, 1.0, 9.494e-07, 0.0, 1.0, 9.494e-07, 0.0, 1.0, 9.494e-07, 0.0, 1.0, 9.494e-07, 0.0, 1.0, 9.494e-07, 0.0, 1.0, 9.494e-07, 0.0, 1.0, 9.494e-07, 0.0, 1.0, 9.494e-07, 0.0, 1.0, 9.494e-07, 0.0, 1.0, 1.129e-07, 0.0, 1.0, 1.129e-07, 0.0, 1.0, 1.129e-07, 0.0, 1.0, 1.129e-07, 0.0, 1.0, 1.129e-07, 0.0, 1.0, 1.129e-07, 0.0, 1.0, 1.129e-07, 0.0, 1.0, 1.129e-07, 0.0, 1.0, 1.129e-07, 0.0, 1.0, 1.129e-07, 0.0, 1.0, 1.129e-07, 0.0, 1.0, 1.129e-07, 0.0, 1.0, 1.129e-07, 0.0, 1.0, 1.129e-07, 0.0, 1.0, 8.819e-07, 0.0, 1.0, 8.819e-07, 0.0, 1.0, 8.819e-07, 0.0, 1.0, 8.819e-07, 0.0, 1.0, 8.819e-07, 0.0, 1.0, 8.819e-07, 0.0, 1.0, 8.819e-07, 0.0, 1.0, 8.819e-07, 0.0, 1.0, 8.819e-07, 0.0, 1.0, 8.819e-07, 0.0, 1.0, 8.819e-07, 0.0, 1.0, 8.819e-07, 0.0, 1.0, 8.819e-07, 0.0, 1.0, 8.819e-07, 0.0])] * 3)])

# ---- objects
ob_vero_robe_hook_77736 = bpy.data.objects.new('Vero Robe Hook 77736', me_mesh)

# ---- transforms, parenting, visibility, modifiers, constraints
ob_vero_robe_hook_77736.location = (0.0, 0.0, 0.0)
ob_vero_robe_hook_77736.lineart.crease_threshold = 0.0
_m = ob_vero_robe_hook_77736.modifiers.new('EdgeSplit', 'EDGE_SPLIT')

# ---- collection membership
col_collection_1.objects.link(ob_vero_robe_hook_77736)

# ---- scene / render settings (as saved in the file)
scene.frame_start = 1; scene.frame_end = 250; scene.frame_set(154)
scene.render.engine = 'CYCLES'
scene.render.resolution_x = 1616
scene.render.resolution_y = 894
scene.render.dither_intensity = 0.0
scene.render.film_transparent = True
scene.render.use_overwrite = False
scene.cycles.use_denoising = False
scene.cycles.samples = 100
scene.cycles.sampling_pattern = 'TABULATED_SOBOL'
scene.cycles.light_sampling_threshold = 0.0
scene.cycles.use_adaptive_sampling = False
scene.cycles.use_light_tree = False
scene.cycles.caustics_reflective = False
scene.cycles.caustics_refractive = False
scene.cycles.blur_glossy = 0.5
scene.cycles.pixel_filter_type = 'GAUSSIAN'
scene.cycles.sample_clamp_indirect = 0.0
scene.view_settings.view_transform = 'Standard'
bpy.context.view_layer.update()

# ---- added for rendering (the .blend has no active camera): camera
cam_auto = bpy.data.cameras.new('AutoCamera')
cam_auto.lens = 50.0
cam_auto.sensor_width = 36.0
cam_auto.clip_end = 1000.0
ob_auto_camera = bpy.data.objects.new('AutoCamera', cam_auto)
scene.collection.objects.link(ob_auto_camera)
ob_auto_camera.location = (0.185045, -0.222054, 0.177411)
ob_auto_camera.rotation_euler = (1.09748, -7.21219e-08, 0.694738)
scene.camera = ob_auto_camera
bpy.context.view_layer.update()
